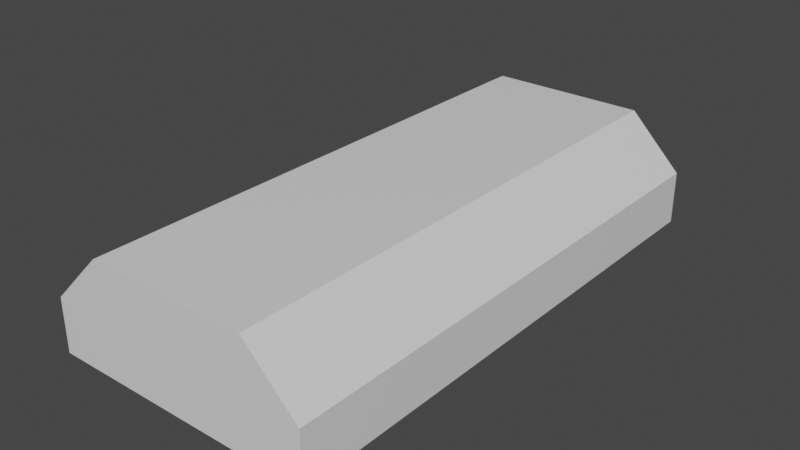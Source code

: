 # Source: hangar01.blend  (saved by Blender 3.0.42; exported with 4.5.12 LTS)
import bpy
from mathutils import Matrix  # noqa: F401  (used for matrix-valued properties, if any)

bpy.ops.wm.read_factory_settings(use_empty=True)
scene = bpy.context.scene
scene.name = '0'

# ---- collections
col_collection = bpy.data.collections.new('Collection'); scene.collection.children.link(col_collection)

# ---- materials (node trees are filled in below, after node groups)
mat_scenery_base_concrete = bpy.data.materials.new('SCENERY_BASE_CONCRETE')
mat_scenery_base_concrete.alpha_threshold = 0.0
mat_scenery_base_concrete.use_transparent_shadow = False
mat_scenery_base_concrete.line_color = (0.0, 0.0, 0.0, 1.0)
mat_scenery_base_metal = bpy.data.materials.new('SCENERY_BASE_METAL')
mat_scenery_base_metal.alpha_threshold = 0.0
mat_scenery_base_metal.use_transparent_shadow = False
mat_scenery_base_metal.line_color = (0.0, 0.0, 0.0, 1.0)
mat_scenery_road_main = bpy.data.materials.new('SCENERY_ROAD_MAIN')
mat_scenery_road_main.alpha_threshold = 0.0
mat_scenery_road_main.use_transparent_shadow = False
mat_scenery_road_main.line_color = (0.0, 0.0, 0.0, 1.0)
mat_light_yellow = bpy.data.materials.new('LIGHT_YELLOW')
mat_light_yellow.alpha_threshold = 0.0
mat_light_yellow.use_transparent_shadow = False
mat_light_yellow.line_color = (0.0, 0.0, 0.0, 1.0)

# ---- material node trees
mat_scenery_base_concrete.use_nodes = True; mat_scenery_base_concrete.node_tree.nodes.clear()
_N = mat_scenery_base_concrete.node_tree.nodes; _L = mat_scenery_base_concrete.node_tree.links
n0 = _N.new('ShaderNodeOutputMaterial'); n0.name = 'Material Output'; n0.location = (300, 300)
n1 = _N.new('ShaderNodeBsdfPrincipled'); n1.name = 'Principled BSDF'; n1.location = (10, 300)
n1.distribution = 'GGX'
n1.subsurface_method = 'RANDOM_WALK_SKIN'
n1.inputs[2].default_value = 0.4
n1.inputs[3].default_value = 1.45
n1.inputs[27].default_value = (0.0, 0.0, 0.0, 1.0)
n1.inputs[28].default_value = 1.0
_L.new(n1.outputs[0], n0.inputs[0])
n0.is_active_output = True
mat_scenery_base_metal.use_nodes = True; mat_scenery_base_metal.node_tree.nodes.clear()
_N = mat_scenery_base_metal.node_tree.nodes; _L = mat_scenery_base_metal.node_tree.links
n0 = _N.new('ShaderNodeOutputMaterial'); n0.name = 'Material Output'; n0.location = (300, 300)
n1 = _N.new('ShaderNodeBsdfPrincipled'); n1.name = 'Principled BSDF'; n1.location = (10, 300)
n1.distribution = 'GGX'
n1.subsurface_method = 'RANDOM_WALK_SKIN'
n1.inputs[2].default_value = 0.4
n1.inputs[3].default_value = 1.45
n1.inputs[27].default_value = (0.0, 0.0, 0.0, 1.0)
n1.inputs[28].default_value = 1.0
_L.new(n1.outputs[0], n0.inputs[0])
n0.is_active_output = True
mat_scenery_road_main.use_nodes = True; mat_scenery_road_main.node_tree.nodes.clear()
_N = mat_scenery_road_main.node_tree.nodes; _L = mat_scenery_road_main.node_tree.links
n0 = _N.new('ShaderNodeOutputMaterial'); n0.name = 'Material Output'; n0.location = (300, 300)
n1 = _N.new('ShaderNodeBsdfPrincipled'); n1.name = 'Principled BSDF'; n1.location = (10, 300)
n1.distribution = 'GGX'
n1.subsurface_method = 'RANDOM_WALK_SKIN'
n1.inputs[2].default_value = 0.4
n1.inputs[3].default_value = 1.45
n1.inputs[27].default_value = (0.0, 0.0, 0.0, 1.0)
n1.inputs[28].default_value = 1.0
_L.new(n1.outputs[0], n0.inputs[0])
n0.is_active_output = True
mat_light_yellow.use_nodes = True; mat_light_yellow.node_tree.nodes.clear()
_N = mat_light_yellow.node_tree.nodes; _L = mat_light_yellow.node_tree.links
n0 = _N.new('ShaderNodeOutputMaterial'); n0.name = 'Material Output'; n0.location = (300, 300)
n1 = _N.new('ShaderNodeBsdfPrincipled'); n1.name = 'Principled BSDF'; n1.location = (10, 300)
n1.distribution = 'GGX'
n1.subsurface_method = 'RANDOM_WALK_SKIN'
n1.inputs[2].default_value = 0.4
n1.inputs[3].default_value = 1.45
n1.inputs[27].default_value = (0.0, 0.0, 0.0, 1.0)
n1.inputs[28].default_value = 1.0
_L.new(n1.outputs[0], n0.inputs[0])
n0.is_active_output = True

# ---- world
world_world = bpy.data.worlds.new('World'); scene.world = world_world
world_world.use_nodes = True; world_world.node_tree.nodes.clear()
_N = world_world.node_tree.nodes; _L = world_world.node_tree.links
n0 = _N.new('ShaderNodeOutputWorld'); n0.name = 'World Output'; n0.location = (300, 300)
n1 = _N.new('ShaderNodeBackground'); n1.name = 'Background'; n1.location = (10, 300)
n1.inputs[0].default_value = (0.05088, 0.05088, 0.05088, 1.0)
_L.new(n1.outputs[0], n0.inputs[0])
n0.is_active_output = True
world_world.color = (0.05088, 0.05088, 0.05088)
world_world.use_sun_shadow = False
world_world.sun_shadow_jitter_overblur = 0.0

# ---- meshes
me_cube = bpy.data.meshes.new('Cube')
me_cube.from_pydata([(15.0, 30.0, 6.0), (15.0, 30.0, 0.0), (15.0, -30.0, 6.0), (15.0, -30.0, 0.0), (-15.0, 30.0, 6.0), (-15.0, 30.0, 0.0), (-15.0, -30.0, 6.0), (-15.0, -30.0, 0.0), (9.0, 30.0, 0.0), (-9.0, 30.0, 0.0), (9.0, -30.0, 12.0), (-9.0, -30.0, 12.0), (-9.0, -30.0, 0.0), (9.0, -30.0, 0.0), (-9.0, 30.0, 12.0), (9.0, 30.0, 12.0), (9.0, -30.0, 8.0), (-9.0, -30.0, 8.0)], [], [(14, 4, 6, 11), (12, 17, 6, 7), (7, 6, 4, 5), (1, 0, 2, 3), (8, 15, 0, 1), (5, 4, 14, 9), (9, 14, 15, 8), (3, 2, 16, 13), (0, 15, 10, 2), (15, 14, 11, 10), (16, 2, 10), (17, 16, 10, 11), (6, 17, 11)])
_uv = me_cube.uv_layers.new(name='UVMap')
_uv.uv.foreach_set('vector', [0.7917, 0.5, 0.875, 0.5, 0.875, 0.75, 0.7917, 0.75, 0.375, 0.9167, 0.5, 0.9167, 0.625, 1.0, 0.375, 1.0, 0.375, 0.0, 0.625, 0.0, 0.625, 0.25, 0.375, 0.25, 0.375, 0.5, 0.625, 0.5, 0.625, 0.75, 0.375, 0.75, 0.375, 0.4167, 0.625, 0.4167, 0.625, 0.5, 0.375, 0.5, 0.375, 0.25, 0.625, 0.25, 0.625, 0.3333, 0.375, 0.3333, 0.375, 0.3333, 0.625, 0.3333, 0.625, 0.4167, 0.375, 0.4167, 0.375, 0.75, 0.625, 0.75, 0.5, 0.8333, 0.375, 0.8333, 0.625, 0.5, 0.7083, 0.5, 0.7083, 0.75, 0.625, 0.75, 0.7083, 0.5, 0.7917, 0.5, 0.7917, 0.75, 0.7083, 0.75, 0.5, 0.8333, 0.625, 0.75, 0.625, 0.8333, 0.5, 0.9167, 0.5, 0.8333, 0.625, 0.8333, 0.625, 0.9167, 0.625, 1.0, 0.5, 0.9167, 0.625, 0.9167])
me_cube.materials.append(mat_scenery_base_concrete)
me_cube.use_remesh_preserve_volume = False
me_cube.use_remesh_preserve_attributes = False
me_cube.use_mirror_vertex_groups = False
me_cube.update()
me_cube_001 = bpy.data.meshes.new('Cube.001')
me_cube_001.from_pydata([(-9.0, -30.0, 0.0), (9.0, -30.0, 0.0), (9.0, -30.0, 8.0), (-9.0, -30.0, 8.0)], [], [(1, 2, 3, 0)])
_uv = me_cube_001.uv_layers.new(name='UVMap')
_uv.uv.foreach_set('vector', [0.375, 0.8333, 0.5, 0.8333, 0.5, 0.9167, 0.375, 0.9167])
me_cube_001.materials.append(mat_scenery_base_metal)
me_cube_001.use_remesh_preserve_volume = False
me_cube_001.use_remesh_preserve_attributes = False
me_cube_001.use_mirror_vertex_groups = False
me_cube_001.update()
me_cube_002 = bpy.data.meshes.new('Cube.002')
me_cube_002.from_pydata([(9.0, -30.0, 8.0), (-9.0, -30.0, 8.0)], [(1, 0)], [])
_uv = me_cube_002.uv_layers.new(name='UVMap')
_uv.uv.foreach_set('vector', [])
me_cube_002.materials.append(mat_scenery_base_concrete)
me_cube_002.use_remesh_preserve_volume = False
me_cube_002.use_remesh_preserve_attributes = False
me_cube_002.use_mirror_vertex_groups = False
me_cube_002.update()
me_cube_003 = bpy.data.meshes.new('Cube.003')
me_cube_003.from_pydata([(0.0, -30.0, 0.0), (0.0, -30.0, 8.0)], [(1, 0)], [])
_uv = me_cube_003.uv_layers.new(name='UVMap')
_uv.uv.foreach_set('vector', [])
me_cube_003.materials.append(mat_scenery_road_main)
me_cube_003.use_remesh_preserve_volume = False
me_cube_003.use_remesh_preserve_attributes = False
me_cube_003.use_mirror_vertex_groups = False
me_cube_003.update()
me_cube_004 = bpy.data.meshes.new('Cube.004')
me_cube_004.from_pydata([(9.0, -30.0, 12.0), (-9.0, -30.0, 12.0), (-9.0, 30.0, 12.0), (9.0, 30.0, 12.0)], [], [])
_uv = me_cube_004.uv_layers.new(name='UVMap')
_uv.uv.foreach_set('vector', [])
me_cube_004.materials.append(mat_light_yellow)
me_cube_004.use_remesh_preserve_volume = False
me_cube_004.use_remesh_preserve_attributes = False
me_cube_004.use_mirror_vertex_groups = False
me_cube_004.update()
me_cube_005 = bpy.data.meshes.new('Cube.005')
me_cube_005.from_pydata([(0.0, -30.0, 0.0), (0.0, -30.0, 8.0)], [(1, 0)], [])
_uv = me_cube_005.uv_layers.new(name='UVMap')
_uv.uv.foreach_set('vector', [])
me_cube_005.materials.append(mat_light_yellow)
me_cube_005.use_remesh_preserve_volume = False
me_cube_005.use_remesh_preserve_attributes = False
me_cube_005.use_mirror_vertex_groups = False
me_cube_005.update()

# ---- objects
ob_0_hangar = bpy.data.objects.new('0_Hangar', me_cube)
ob_1_door = bpy.data.objects.new('1_Door', me_cube_001)
ob_2_doorheader = bpy.data.objects.new('2_DoorHeader', me_cube_002)
ob_3_doorgap_day = bpy.data.objects.new('3_DoorGap_Day', me_cube_003)
ob_4_lights = bpy.data.objects.new('4_Lights', me_cube_004)
ob_3_doorgap_night = bpy.data.objects.new('3_DoorGap_Night', me_cube_005)

# ---- transforms, parenting, visibility, modifiers, constraints
ob_0_hangar.location = (0.0, 0.0, 0.0)
ob_0_hangar.lock_rotations_4d = False
ob_0_hangar.empty_display_type = 'ARROWS'
ob_0_hangar.lineart.crease_threshold = 0.0
ob_1_door.location = (0.0, 0.0, 0.0)
ob_1_door.lock_rotations_4d = False
ob_1_door.empty_display_type = 'ARROWS'
ob_1_door.lineart.crease_threshold = 0.0
ob_2_doorheader.location = (0.0, -0.5, 0.0)
ob_2_doorheader.lock_rotations_4d = False
ob_2_doorheader.empty_display_type = 'ARROWS'
ob_2_doorheader.lineart.crease_threshold = 0.0
ob_3_doorgap_day.location = (0.0, -0.5, 0.0)
ob_3_doorgap_day.lock_rotations_4d = False
ob_3_doorgap_day.empty_display_type = 'ARROWS'
ob_3_doorgap_day.lineart.crease_threshold = 0.0
ob_4_lights.location = (0.0, 0.0, 1.0)
ob_4_lights.lock_rotations_4d = False
ob_4_lights.empty_display_type = 'ARROWS'
ob_4_lights.lineart.crease_threshold = 0.0
ob_3_doorgap_night.location = (0.0, -0.5, 0.0)
ob_3_doorgap_night.lock_rotations_4d = False
ob_3_doorgap_night.empty_display_type = 'ARROWS'
ob_3_doorgap_night.lineart.crease_threshold = 0.0

# ---- collection membership
col_collection.objects.link(ob_0_hangar)
col_collection.objects.link(ob_1_door)
col_collection.objects.link(ob_2_doorheader)
col_collection.objects.link(ob_3_doorgap_day)
col_collection.objects.link(ob_4_lights)
col_collection.objects.link(ob_3_doorgap_night)

# ---- scene / render settings (as saved in the file)
scene.frame_start = 1; scene.frame_end = 250; scene.frame_set(1)
scene.render.engine = 'BLENDER_EEVEE_NEXT'
scene.cycles.sampling_pattern = 'TABULATED_SOBOL'
scene.cycles.use_light_tree = False
scene.view_settings.view_transform = 'Filmic'
bpy.context.view_layer.update()

# ---- added for rendering (the .blend has no active camera and no usable light): camera, sun
cam_auto = bpy.data.cameras.new('AutoCamera')
cam_auto.lens = 50.0
cam_auto.sensor_width = 36.0
cam_auto.clip_end = 1116.65
ob_auto_camera = bpy.data.objects.new('AutoCamera', cam_auto)
scene.collection.objects.link(ob_auto_camera)
ob_auto_camera.location = (63.6273, -76.6027, 57.4018)
ob_auto_camera.rotation_euler = (1.09748, -7.21219e-08, 0.694738)
scene.camera = ob_auto_camera
light_auto_sun = bpy.data.lights.new('AutoSun', 'SUN')
light_auto_sun.energy = 3.0
light_auto_sun.angle = 0.0523599
ob_auto_sun = bpy.data.objects.new('AutoSun', light_auto_sun)
scene.collection.objects.link(ob_auto_sun)
ob_auto_sun.rotation_euler = (0.872665, 0.174533, 0.523599)
bpy.context.view_layer.update()
